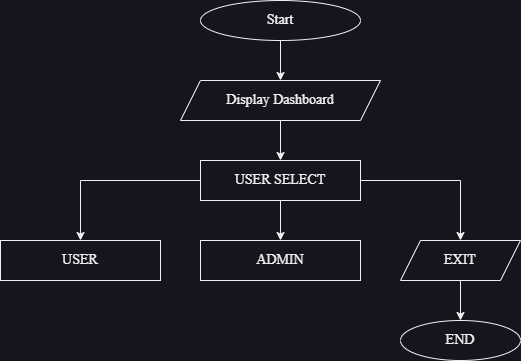

The diagram above was exported from draw.io. Its source (the exported page's mxGraphModel, read from the mxfile embedded in the PNG):
<mxGraphModel dx="1434" dy="836" grid="1" gridSize="10" guides="1" tooltips="1" connect="1" arrows="1" fold="1" page="1" pageScale="1" pageWidth="3300" pageHeight="4681" math="0" shadow="0">
  <root>
    <mxCell id="0" />
    <mxCell id="1" parent="0" />
    <mxCell id="7IPzDCqIoDp6Wx04VBee-3" style="edgeStyle=orthogonalEdgeStyle;rounded=0;orthogonalLoop=1;jettySize=auto;html=1;exitX=0.5;exitY=1;exitDx=0;exitDy=0;entryX=0.5;entryY=0;entryDx=0;entryDy=0;" parent="1" source="80Q3dtCKqbabPvfY62a7-1" target="7IPzDCqIoDp6Wx04VBee-2" edge="1">
      <mxGeometry relative="1" as="geometry" />
    </mxCell>
    <mxCell id="80Q3dtCKqbabPvfY62a7-1" value="Start" style="ellipse;whiteSpace=wrap;html=1;strokeWidth=1;fontSize=14;fontStyle=0;fontFamily=Times New Roman;horizontal=1;" parent="1" vertex="1">
      <mxGeometry x="360" y="160" width="160" height="40" as="geometry" />
    </mxCell>
    <mxCell id="7IPzDCqIoDp6Wx04VBee-5" style="edgeStyle=orthogonalEdgeStyle;rounded=0;orthogonalLoop=1;jettySize=auto;html=1;exitX=0.5;exitY=1;exitDx=0;exitDy=0;" parent="1" source="7IPzDCqIoDp6Wx04VBee-2" target="7IPzDCqIoDp6Wx04VBee-4" edge="1">
      <mxGeometry relative="1" as="geometry" />
    </mxCell>
    <mxCell id="7IPzDCqIoDp6Wx04VBee-2" value="Display Dashboard" style="shape=parallelogram;perimeter=parallelogramPerimeter;whiteSpace=wrap;html=1;fixedSize=1;strokeWidth=1;fontSize=14;fontStyle=0;fontFamily=Times New Roman;horizontal=1;" parent="1" vertex="1">
      <mxGeometry x="340" y="240" width="200" height="40" as="geometry" />
    </mxCell>
    <mxCell id="7IPzDCqIoDp6Wx04VBee-12" style="edgeStyle=orthogonalEdgeStyle;rounded=0;orthogonalLoop=1;jettySize=auto;html=1;exitX=0.5;exitY=1;exitDx=0;exitDy=0;" parent="1" source="7IPzDCqIoDp6Wx04VBee-4" target="7IPzDCqIoDp6Wx04VBee-7" edge="1">
      <mxGeometry relative="1" as="geometry" />
    </mxCell>
    <mxCell id="7IPzDCqIoDp6Wx04VBee-13" style="edgeStyle=orthogonalEdgeStyle;rounded=0;orthogonalLoop=1;jettySize=auto;html=1;exitX=0;exitY=0.5;exitDx=0;exitDy=0;" parent="1" source="7IPzDCqIoDp6Wx04VBee-4" target="7IPzDCqIoDp6Wx04VBee-6" edge="1">
      <mxGeometry relative="1" as="geometry" />
    </mxCell>
    <mxCell id="7IPzDCqIoDp6Wx04VBee-14" style="edgeStyle=orthogonalEdgeStyle;rounded=0;orthogonalLoop=1;jettySize=auto;html=1;exitX=1;exitY=0.5;exitDx=0;exitDy=0;entryX=0.5;entryY=0;entryDx=0;entryDy=0;" parent="1" source="7IPzDCqIoDp6Wx04VBee-4" target="7IPzDCqIoDp6Wx04VBee-8" edge="1">
      <mxGeometry relative="1" as="geometry" />
    </mxCell>
    <mxCell id="7IPzDCqIoDp6Wx04VBee-4" value="USER SELECT" style="rounded=0;whiteSpace=wrap;html=1;strokeWidth=1;fontSize=14;fontStyle=0;fontFamily=Times New Roman;horizontal=1;" parent="1" vertex="1">
      <mxGeometry x="360" y="320" width="160" height="40" as="geometry" />
    </mxCell>
    <mxCell id="7IPzDCqIoDp6Wx04VBee-6" value="USER" style="rounded=0;whiteSpace=wrap;html=1;strokeWidth=1;fontSize=14;fontStyle=0;fontFamily=Times New Roman;horizontal=1;" parent="1" vertex="1">
      <mxGeometry x="160" y="400" width="160" height="40" as="geometry" />
    </mxCell>
    <mxCell id="7IPzDCqIoDp6Wx04VBee-7" value="ADMIN" style="rounded=0;whiteSpace=wrap;html=1;strokeWidth=1;fontSize=14;fontStyle=0;fontFamily=Times New Roman;horizontal=1;" parent="1" vertex="1">
      <mxGeometry x="360" y="400" width="160" height="40" as="geometry" />
    </mxCell>
    <mxCell id="7IPzDCqIoDp6Wx04VBee-15" style="edgeStyle=orthogonalEdgeStyle;rounded=0;orthogonalLoop=1;jettySize=auto;html=1;exitX=0.5;exitY=1;exitDx=0;exitDy=0;entryX=0.5;entryY=0;entryDx=0;entryDy=0;" parent="1" source="7IPzDCqIoDp6Wx04VBee-8" target="7IPzDCqIoDp6Wx04VBee-11" edge="1">
      <mxGeometry relative="1" as="geometry" />
    </mxCell>
    <mxCell id="7IPzDCqIoDp6Wx04VBee-8" value="EXIT" style="shape=parallelogram;perimeter=parallelogramPerimeter;whiteSpace=wrap;html=1;fixedSize=1;fontSize=14;fontFamily=Times New Roman;rounded=0;strokeWidth=1;fontStyle=0;" parent="1" vertex="1">
      <mxGeometry x="560" y="400" width="120" height="40" as="geometry" />
    </mxCell>
    <mxCell id="7IPzDCqIoDp6Wx04VBee-11" value="END" style="ellipse;whiteSpace=wrap;html=1;strokeWidth=1;fontSize=14;fontStyle=0;fontFamily=Times New Roman;horizontal=1;" parent="1" vertex="1">
      <mxGeometry x="560" y="480" width="120" height="40" as="geometry" />
    </mxCell>
  </root>
</mxGraphModel>